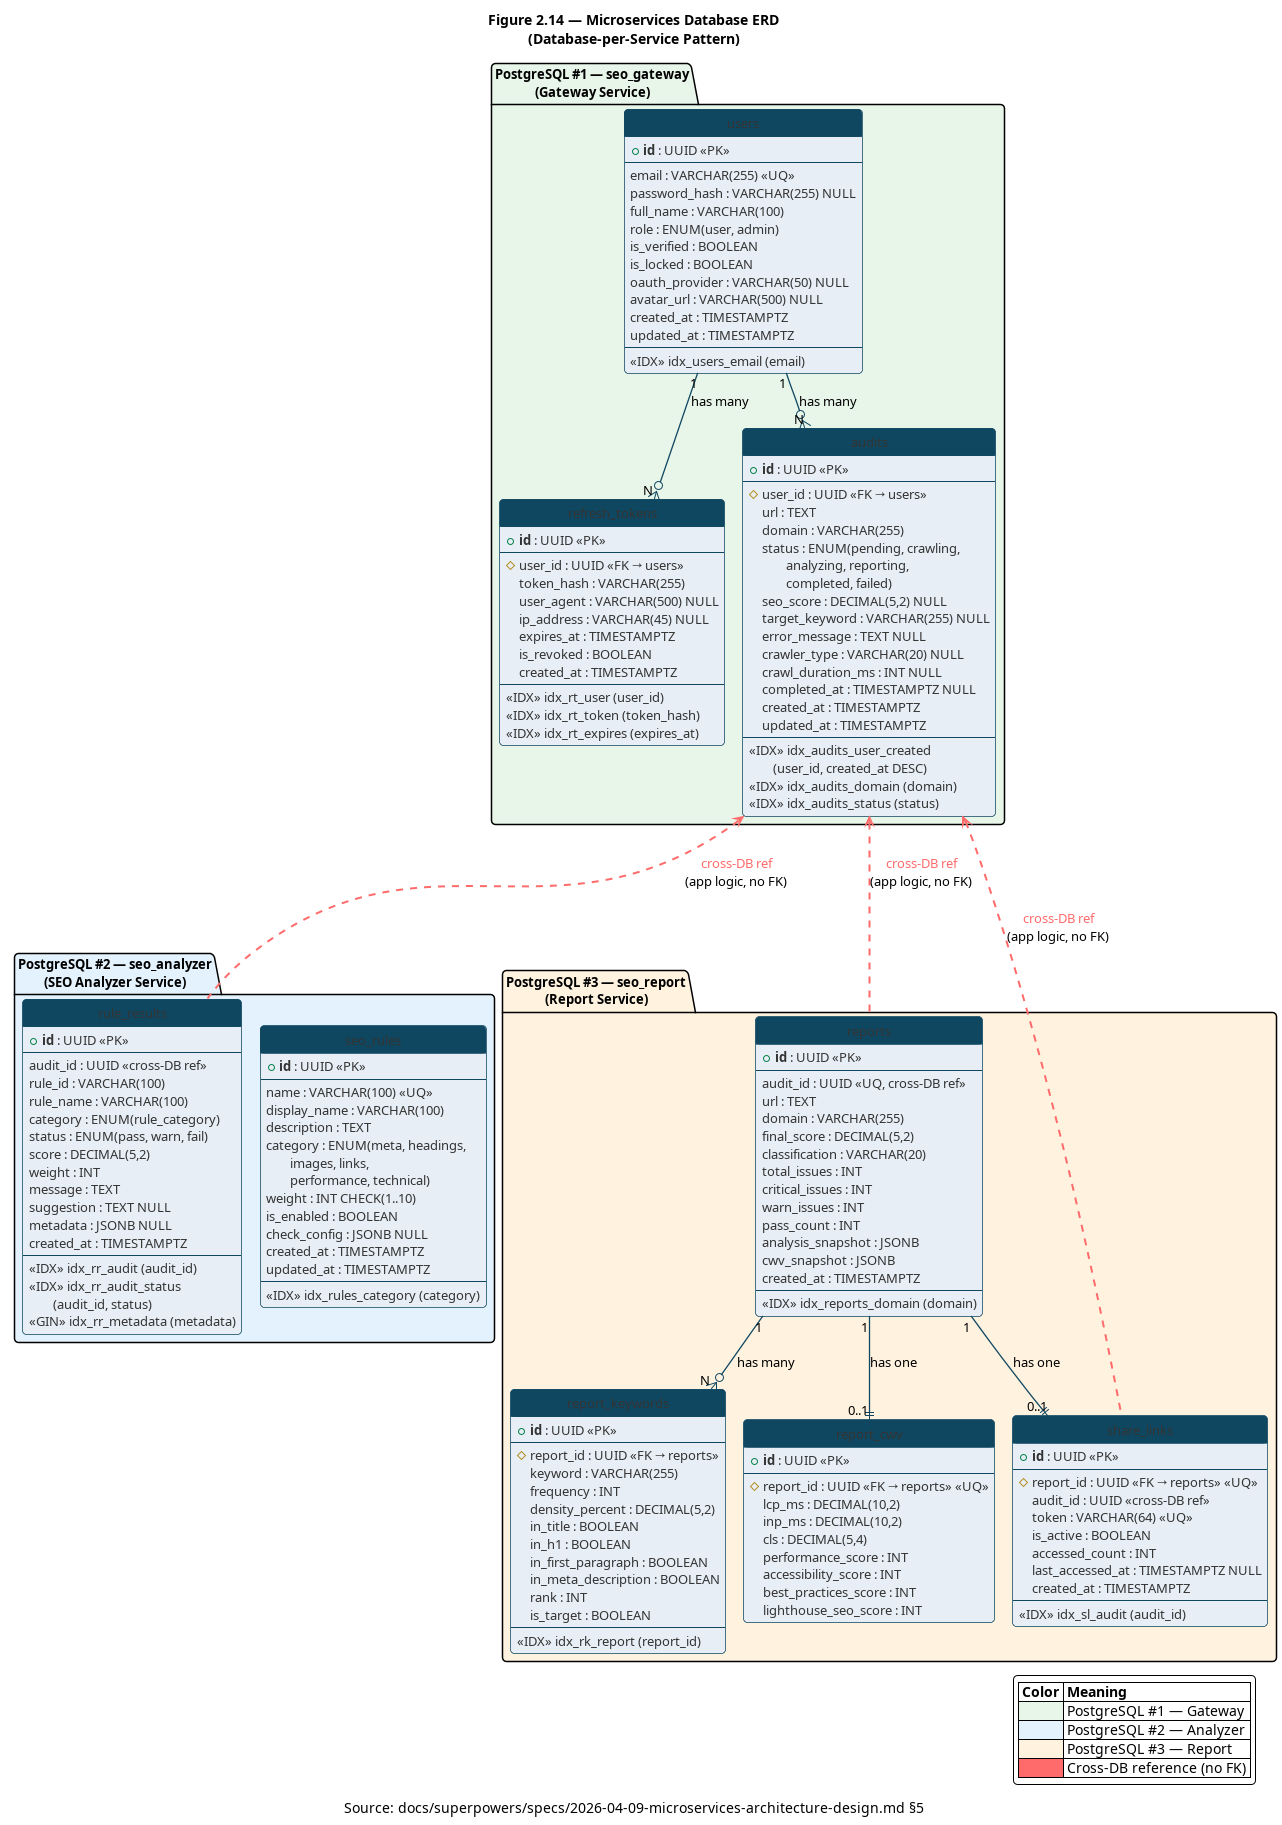

The diagram above was rendered by PlantUML. Its source (embedded in the PNG):
@startuml 14-erd-microservices
' ========================================
' Figure 2.14 — Microservices ERD (3 Databases)
' Source: docs/superpowers/specs/2026-04-09-microservices-architecture-design.md
' Generated: 2026-04-10
' Type: class (ERD)
' ========================================

!include _style.iuml
scale max 1920 width
hide circle

title Figure 2.14 — Microservices Database ERD\n(Database-per-Service Pattern)

' ===== PostgreSQL #1: Gateway DB =====
package "PostgreSQL #1 — seo_gateway\n(Gateway Service)" as GW_DB #E8F5E9 {

  class users << (T,#0F4761) >> {
    + **id** : UUID «PK»
    --
    email : VARCHAR(255) «UQ»
    password_hash : VARCHAR(255) NULL
    full_name : VARCHAR(100)
    role : ENUM(user, admin)
    is_verified : BOOLEAN
    is_locked : BOOLEAN
    oauth_provider : VARCHAR(50) NULL
    avatar_url : VARCHAR(500) NULL
    created_at : TIMESTAMPTZ
    updated_at : TIMESTAMPTZ
    --
    «IDX» idx_users_email (email)
  }

  class refresh_tokens << (T,#0F4761) >> {
    + **id** : UUID «PK»
    --
    # user_id : UUID «FK → users»
    token_hash : VARCHAR(255)
    user_agent : VARCHAR(500) NULL
    ip_address : VARCHAR(45) NULL
    expires_at : TIMESTAMPTZ
    is_revoked : BOOLEAN
    created_at : TIMESTAMPTZ
    --
    «IDX» idx_rt_user (user_id)
    «IDX» idx_rt_token (token_hash)
    «IDX» idx_rt_expires (expires_at)
  }

  class audits << (T,#0F4761) >> {
    + **id** : UUID «PK»
    --
    # user_id : UUID «FK → users»
    url : TEXT
    domain : VARCHAR(255)
    status : ENUM(pending, crawling,
    \tanalyzing, reporting,
    \tcompleted, failed)
    seo_score : DECIMAL(5,2) NULL
    target_keyword : VARCHAR(255) NULL
    error_message : TEXT NULL
    crawler_type : VARCHAR(20) NULL
    crawl_duration_ms : INT NULL
    completed_at : TIMESTAMPTZ NULL
    created_at : TIMESTAMPTZ
    updated_at : TIMESTAMPTZ
    --
    «IDX» idx_audits_user_created
    \t(user_id, created_at DESC)
    «IDX» idx_audits_domain (domain)
    «IDX» idx_audits_status (status)
  }

  users "1" --o{ "N" refresh_tokens : has many
  users "1" --o{ "N" audits : has many
}

' ===== PostgreSQL #2: Analyzer DB =====
package "PostgreSQL #2 — seo_analyzer\n(SEO Analyzer Service)" as AN_DB #E3F2FD {

  class seo_rules << (T,#1565C0) >> {
    + **id** : UUID «PK»
    --
    name : VARCHAR(100) «UQ»
    display_name : VARCHAR(100)
    description : TEXT
    category : ENUM(meta, headings,
    \timages, links,
    \tperformance, technical)
    weight : INT CHECK(1..10)
    is_enabled : BOOLEAN
    check_config : JSONB NULL
    created_at : TIMESTAMPTZ
    updated_at : TIMESTAMPTZ
    --
    «IDX» idx_rules_category (category)
  }

  class rule_results << (T,#1565C0) >> {
    + **id** : UUID «PK»
    --
    audit_id : UUID «cross-DB ref»
    rule_id : VARCHAR(100)
    rule_name : VARCHAR(100)
    category : ENUM(rule_category)
    status : ENUM(pass, warn, fail)
    score : DECIMAL(5,2)
    weight : INT
    message : TEXT
    suggestion : TEXT NULL
    metadata : JSONB NULL
    created_at : TIMESTAMPTZ
    --
    «IDX» idx_rr_audit (audit_id)
    «IDX» idx_rr_audit_status
    \t(audit_id, status)
    «GIN» idx_rr_metadata (metadata)
  }
}

' ===== PostgreSQL #3: Report DB =====
package "PostgreSQL #3 — seo_report\n(Report Service)" as RP_DB #FFF3E0 {

  class reports << (T,#E65100) >> {
    + **id** : UUID «PK»
    --
    audit_id : UUID «UQ, cross-DB ref»
    url : TEXT
    domain : VARCHAR(255)
    final_score : DECIMAL(5,2)
    classification : VARCHAR(20)
    total_issues : INT
    critical_issues : INT
    warn_issues : INT
    pass_count : INT
    analysis_snapshot : JSONB
    cwv_snapshot : JSONB
    created_at : TIMESTAMPTZ
    --
    «IDX» idx_reports_domain (domain)
  }

  class report_keywords << (T,#E65100) >> {
    + **id** : UUID «PK»
    --
    # report_id : UUID «FK → reports»
    keyword : VARCHAR(255)
    frequency : INT
    density_percent : DECIMAL(5,2)
    in_title : BOOLEAN
    in_h1 : BOOLEAN
    in_first_paragraph : BOOLEAN
    in_meta_description : BOOLEAN
    rank : INT
    is_target : BOOLEAN
    --
    «IDX» idx_rk_report (report_id)
  }

  class report_cwv << (T,#E65100) >> {
    + **id** : UUID «PK»
    --
    # report_id : UUID «FK → reports» «UQ»
    lcp_ms : DECIMAL(10,2)
    inp_ms : DECIMAL(10,2)
    cls : DECIMAL(5,4)
    performance_score : INT
    accessibility_score : INT
    best_practices_score : INT
    lighthouse_seo_score : INT
  }

  class share_links << (T,#E65100) >> {
    + **id** : UUID «PK»
    --
    # report_id : UUID «FK → reports» «UQ»
    audit_id : UUID «cross-DB ref»
    token : VARCHAR(64) «UQ»
    is_active : BOOLEAN
    accessed_count : INT
    last_accessed_at : TIMESTAMPTZ NULL
    created_at : TIMESTAMPTZ
    --
    «IDX» idx_sl_audit (audit_id)
  }

  reports "1" --o{ "N" report_keywords : has many
  reports "1" --|| "0..1" report_cwv : has one
  reports "1" --|| "0..1" share_links : has one
}

' ===== Cross-Database References (dashed) =====
audits::id <..[#FF6B6B,dashed,thickness=2]. rule_results::audit_id : <color:#FF6B6B>cross-DB ref\n(app logic, no FK)
audits::id <..[#FF6B6B,dashed,thickness=2]. reports::audit_id : <color:#FF6B6B>cross-DB ref\n(app logic, no FK)
audits::id <..[#FF6B6B,dashed,thickness=2]. share_links::audit_id : <color:#FF6B6B>cross-DB ref\n(app logic, no FK)

legend right
  |= Color |= Meaning |
  | <#E8F5E9> | PostgreSQL #1 — Gateway |
  | <#E3F2FD> | PostgreSQL #2 — Analyzer |
  | <#FFF3E0> | PostgreSQL #3 — Report |
  | <#FF6B6B> | Cross-DB reference (no FK) |
endlegend

caption Source: docs/superpowers/specs/2026-04-09-microservices-architecture-design.md §5

@enduml